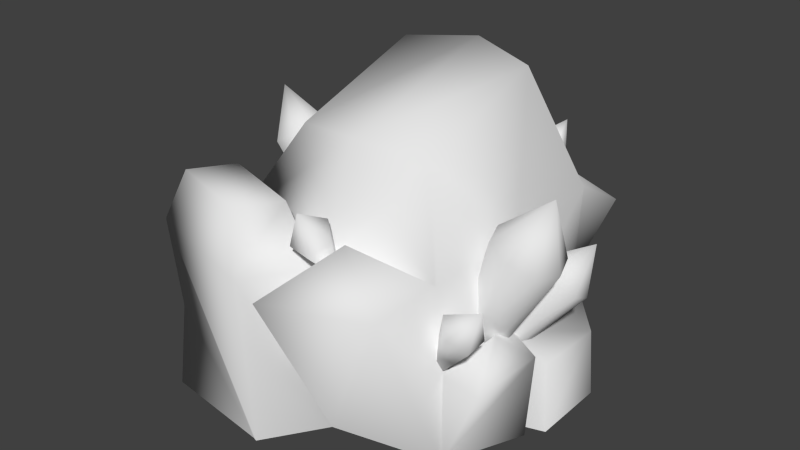 # Source: salt-ore.blend  (saved by Blender 2.73.0; exported with 4.5.12 LTS)
import bpy
from mathutils import Matrix  # noqa: F401  (used for matrix-valued properties, if any)

bpy.ops.wm.read_factory_settings(use_empty=True)
scene = bpy.context.scene
scene.name = 'Scene'

# ---- collections
col_collection_1 = bpy.data.collections.new('Collection 1'); scene.collection.children.link(col_collection_1)

# ---- materials (node trees are filled in below, after node groups)
mat_material_001 = bpy.data.materials.new('Material.001')
mat_material_001.alpha_threshold = 0.0
mat_material_001.use_transparent_shadow = False
mat_material_001.roughness = 0.5

# ---- material node trees

# ---- world
world_world = bpy.data.worlds.new('World'); scene.world = world_world
world_world.color = (0.05088, 0.05088, 0.05088)
world_world.use_sun_shadow = False
world_world.sun_shadow_jitter_overblur = 0.0
world_world.cycles.sampling_method = 'MANUAL'
world_world.cycles.sample_map_resolution = 256

# ---- meshes
me_circle_004 = bpy.data.meshes.new('Circle.004')
me_circle_004.from_pydata([(-0.4477, -0.4007, 0.4048), (-0.6777, -0.3552, 0.7831), (-0.7582, -0.5829, 0.6665), (-0.8132, -0.4016, 0.6588), (-0.6227, -0.5365, 0.7908), (-0.8522, -0.503, 0.8839), (0.04961, -0.5645, 0.7845), (-0.0307, -0.8146, 1.045), (-0.05023, -0.7101, 1.102), (0.04874, -0.6535, 1.142), (0.08808, -0.8311, 1.034), (0.1594, -0.7502, 1.088), (0.04495, -0.8374, 1.236), (0.4937, -0.4898, 0.4127), (0.7797, -0.601, 0.7165), (0.6864, -0.6482, 0.7768), (0.621, -0.5695, 0.8408), (0.7774, -0.4813, 0.7292), (0.6937, -0.436, 0.8029), (0.813, -0.5606, 0.9161), (0.3306, 0.7342, 1.124), (0.217, 0.8228, 1.121), (0.2306, 0.7497, 1.154), (0.2435, 0.7296, 0.9026), (0.2, 0.6472, 0.882), (0.1625, 0.7151, 0.9235), (0.04797, 0.6779, 0.8493), (0.003349, 0.7448, 0.7622), (-0.06341, 0.7001, 0.8625), (0.09229, 0.828, 1.137), (0.06369, 0.7243, 1.158), (-0.03615, 0.8869, 1.122), (-0.04402, 0.7058, 1.164), (-0.09706, 0.7979, 1.139), (-0.003507, 0.8308, 1.298), (0.2808, 0.8566, 1.084), (0.342, 0.8036, 1.084), (0.3184, 0.8376, 1.216), (0.6362, -0.1465, 0.4651), (0.4466, -0.1465, 0.5447), (0.5414, -0.2494, 0.5049), (0.5414, -0.0437, 0.5049), (0.6103, -0.2213, 0.476), (0.6103, -0.07178, 0.476), (0.4725, -0.07178, 0.5339), (0.4725, -0.2213, 0.5339), (0.636, -0.2779, 1.069), (0.636, -0.01517, 1.069), (0.8782, -0.01517, 0.9674), (0.8782, -0.2779, 0.9674), (0.7571, 0.03416, 1.018), (0.7571, -0.3272, 1.018), (0.5905, -0.1465, 1.088), (0.9237, -0.1465, 0.9483), (0.876, -0.1465, 1.301), (0.4816, -0.1465, 0.3627), (0.506, 0.06791, 0.4436), (0.6268, -0.01606, 0.3999), (0.5943, 0.08613, 0.3832), (0.5386, -0.03428, 0.4603), (0.5428, 0.1002, 0.4096), (0.5023, 0.01268, 0.4657), (0.5901, -0.04837, 0.4339), (0.6306, 0.03917, 0.3778), (0.8865, 0.1706, 0.6837), (0.8152, 0.01672, 0.7823), (0.6609, 0.124, 0.8382), (0.7321, 0.2778, 0.7396), (0.7247, 0.04148, 0.8287), (0.8227, 0.2531, 0.6932), (0.8798, 0.0735, 0.7225), (0.6675, 0.2211, 0.7994), (0.8879, 0.2142, 0.9479), (0.509, -0.007702, 0.3278), (-0.62, 0.1535, 0.6555), (-0.5521, -0.003258, 0.6964), (-0.5174, 0.1147, 0.7136), (-0.6548, 0.03548, 0.6382), (-0.5608, 0.1609, 0.6885), (-0.6607, 0.1033, 0.6336), (-0.6113, -0.01067, 0.6633), (-0.5114, 0.04695, 0.7182), (-0.6871, 0.03318, 1.165), (-0.8627, -0.06808, 1.069), (-0.9495, 0.1321, 1.017), (-0.774, 0.2334, 1.113), (-0.939, 0.01302, 1.025), (-0.6976, 0.1523, 1.157), (-0.7586, -0.05504, 1.127), (-0.878, 0.2204, 1.055), (-0.9463, 0.08683, 1.32), (-0.5217, 0.07302, 0.5609), (-0.5894, 0.3093, 0.6001), (-0.5017, 0.2606, 0.6805), (-0.5169, 0.3424, 0.6438), (-0.5742, 0.2275, 0.6367), (-0.5566, 0.3444, 0.6136), (-0.5982, 0.2609, 0.6085), (-0.5345, 0.2255, 0.6669), (-0.4929, 0.309, 0.6721), (-0.6549, 0.4111, 0.967), (-0.7281, 0.2644, 0.9579), (-0.8401, 0.3266, 0.8552), (-0.7669, 0.4733, 0.8643), (-0.7978, 0.2679, 0.9048), (-0.6972, 0.4698, 0.9173), (-0.6705, 0.3261, 0.9818), (-0.8245, 0.4116, 0.8404), (-0.8588, 0.4151, 1.06), (-0.4896, 0.2617, 0.5652)], [], [(1, 3, 5), (2, 4, 5), (3, 2, 5), (4, 1, 5), (9, 8, 12), (10, 11, 12), (11, 9, 12), (7, 10, 12), (8, 7, 12), (36, 35, 37), (16, 15, 19), (17, 18, 19), (18, 16, 19), (14, 17, 19), (15, 14, 19), (22, 25, 24), (28, 33, 31, 27), (23, 36, 20, 24), (20, 22, 24), (22, 21, 25), (31, 29, 27), (29, 30, 26), (29, 26, 27), (32, 30, 34), (33, 32, 34), (29, 31, 34), (31, 33, 34), (30, 29, 34), (26, 28, 27), (11, 10, 6), (35, 21, 37), (22, 20, 37), (32, 33, 28), (26, 32, 28), (30, 32, 26), (16, 18, 13), (17, 14, 13), (18, 17, 13), (15, 16, 13), (14, 15, 13), (6, 10, 7), (6, 7, 8), (9, 11, 6), (8, 9, 6), (4, 2, 0), (2, 3, 0), (3, 1, 0), (1, 4, 0), (20, 36, 37), (21, 22, 37), (25, 23, 24), (35, 36, 23), (25, 35, 23), (21, 35, 25), (51, 46, 45, 40), (48, 53, 38, 43), (50, 48, 43, 41), (49, 51, 40, 42), (52, 47, 44, 39), (46, 52, 39, 45), (47, 50, 41, 44), (53, 49, 42, 38), (50, 47, 54), (51, 49, 54), (52, 46, 54), (53, 48, 54), (46, 51, 54), (49, 53, 54), (48, 50, 54), (47, 52, 54), (43, 38, 55), (44, 41, 55), (41, 43, 55), (39, 44, 55), (38, 42, 55), (40, 45, 55), (42, 40, 55), (45, 39, 55), (69, 64, 63, 58), (66, 71, 56, 61), (68, 66, 61, 59), (67, 69, 58, 60), (70, 65, 62, 57), (64, 70, 57, 63), (65, 68, 59, 62), (71, 67, 60, 56), (68, 65, 72), (69, 67, 72), (70, 64, 72), (71, 66, 72), (64, 69, 72), (67, 71, 72), (66, 68, 72), (65, 70, 72), (61, 56, 73), (62, 59, 73), (59, 61, 73), (57, 62, 73), (56, 60, 73), (58, 63, 73), (60, 58, 73), (63, 57, 73), (87, 82, 81, 76), (84, 89, 74, 79), (86, 84, 79, 77), (85, 87, 76, 78), (88, 83, 80, 75), (82, 88, 75, 81), (83, 86, 77, 80), (89, 85, 78, 74), (86, 83, 90), (87, 85, 90), (88, 82, 90), (89, 84, 90), (82, 87, 90), (85, 89, 90), (84, 86, 90), (83, 88, 90), (79, 74, 91), (80, 77, 91), (77, 79, 91), (75, 80, 91), (74, 78, 91), (76, 81, 91), (78, 76, 91), (81, 75, 91), (105, 100, 99, 94), (102, 107, 92, 97), (104, 102, 97, 95), (103, 105, 94, 96), (106, 101, 98, 93), (100, 106, 93, 99), (101, 104, 95, 98), (107, 103, 96, 92), (104, 101, 108), (105, 103, 108), (106, 100, 108), (107, 102, 108), (100, 105, 108), (103, 107, 108), (102, 104, 108), (101, 106, 108), (97, 92, 109), (98, 95, 109), (95, 97, 109), (93, 98, 109), (92, 96, 109), (94, 99, 109), (96, 94, 109), (99, 93, 109)])
me_circle_004.polygons.foreach_set('use_smooth', [True] * 150)
_uv = me_circle_004.uv_layers.new(name='UVMap')
_uv.uv.foreach_set('vector', [0.9034, 0.4365, 0.9847, 0.5225, 0.8623, 0.5568, 0.96, 0.6382, 0.8506, 0.6835, 0.8623, 0.5568, 0.9847, 0.5225, 0.96, 0.6382, 0.8623, 0.5568, 0.8506, 0.6835, 0.7665, 0.6473, 0.8623, 0.5568, 0.9034, 0.4365, 0.9766, 0.4914, 0.8623, 0.5568, 0.9399, 0.6615, 0.8506, 0.6835, 0.8623, 0.5568, 0.8506, 0.6835, 0.7665, 0.6473, 0.8623, 0.5568, 0.9868, 0.5824, 0.9399, 0.6615, 0.8623, 0.5568, 0.9766, 0.4914, 0.9868, 0.5824, 0.8623, 0.5568, 0.8201, 0.6801, 0.7665, 0.6473, 0.8623, 0.5568, 0.9034, 0.4365, 0.9766, 0.4914, 0.8623, 0.5568, 0.9399, 0.6615, 0.8506, 0.6835, 0.8623, 0.5568, 0.8506, 0.6835, 0.7665, 0.6473, 0.8623, 0.5568, 0.9868, 0.5824, 0.9399, 0.6615, 0.8623, 0.5568, 0.9766, 0.4914, 0.9868, 0.5824, 0.8623, 0.5568, 0.6756, 0.8924, 0.643, 0.7157, 0.7591, 0.7178, 0.8154, 0.6953, 0.8679, 0.8585, 0.7873, 0.8845, 0.7591, 0.7178, 0.8154, 0.6953, 0.8679, 0.8585, 0.7873, 0.8845, 0.7591, 0.7178, 0.7873, 0.8845, 0.6756, 0.8924, 0.7591, 0.7178, 0.6756, 0.8924, 0.5932, 0.8786, 0.643, 0.7157, 0.7873, 0.8845, 0.6756, 0.8924, 0.7591, 0.7178, 0.6756, 0.8924, 0.5932, 0.8786, 0.643, 0.7157, 0.6756, 0.8924, 0.643, 0.7157, 0.7591, 0.7178, 0.9034, 0.4365, 0.9766, 0.4914, 0.8623, 0.5568, 0.8201, 0.6801, 0.7665, 0.6473, 0.8623, 0.5568, 0.9868, 0.5824, 0.9119, 0.6739, 0.8623, 0.5568, 0.9119, 0.6739, 0.8201, 0.6801, 0.8623, 0.5568, 0.9766, 0.4914, 0.9868, 0.5824, 0.8623, 0.5568, 0.8622, 0.9716, 0.8189, 0.902, 0.9189, 0.9163, 0.8422, 0.8683, 0.7604, 0.8902, 0.7563, 0.7188, 0.9034, 0.4365, 0.9766, 0.4914, 0.8623, 0.5568, 0.9868, 0.5824, 0.9119, 0.6739, 0.8623, 0.5568, 0.9174, 0.8317, 0.8679, 0.8585, 0.8154, 0.6953, 0.643, 0.7157, 0.5165, 0.8454, 0.583, 0.6898, 0.5932, 0.8786, 0.5165, 0.8454, 0.643, 0.7157, 0.9174, 0.8317, 0.8422, 0.8683, 0.8256, 0.6898, 0.7604, 0.8902, 0.6756, 0.8924, 0.7158, 0.7247, 0.8422, 0.8683, 0.7604, 0.8902, 0.7783, 0.7124, 0.5932, 0.8786, 0.5165, 0.8454, 0.6523, 0.7188, 0.6756, 0.8924, 0.5932, 0.8786, 0.6523, 0.7188, 0.7563, 0.7188, 0.7604, 0.8902, 0.6756, 0.8924, 0.6928, 0.7247, 0.6756, 0.8924, 0.5932, 0.8786, 0.9174, 0.8317, 0.8422, 0.8683, 0.8154, 0.6953, 0.5932, 0.8786, 0.5165, 0.8454, 0.6303, 0.7124, 0.8422, 0.8683, 0.733, 0.8924, 0.7783, 0.7124, 0.733, 0.8924, 0.6213, 0.8845, 0.7158, 0.7247, 0.6213, 0.8845, 0.5165, 0.8454, 0.6523, 0.7188, 0.9174, 0.8317, 0.8422, 0.8683, 0.8256, 0.6898, 0.9119, 0.6739, 0.8201, 0.6801, 0.8623, 0.5568, 0.9766, 0.4914, 0.9868, 0.5824, 0.8623, 0.5568, 0.8622, 0.9716, 0.8189, 0.902, 0.9189, 0.9163, 0.9174, 0.8317, 0.8679, 0.8585, 0.8154, 0.6953, 0.643, 0.7157, 0.5165, 0.8454, 0.583, 0.6898, 0.5932, 0.8786, 0.5165, 0.8454, 0.643, 0.7157, 0.7604, 0.8902, 0.7043, 0.8946, 0.7043, 0.7256, 0.7362, 0.7231, 0.9174, 0.8317, 0.8679, 0.8585, 0.7974, 0.705, 0.8256, 0.6898, 0.5407, 0.8585, 0.4912, 0.8317, 0.583, 0.6898, 0.6112, 0.705, 0.8154, 0.8786, 0.7604, 0.8902, 0.7362, 0.7231, 0.7675, 0.7165, 0.6482, 0.8902, 0.5932, 0.8786, 0.6411, 0.7165, 0.6724, 0.7231, 0.7043, 0.8946, 0.6482, 0.8902, 0.6724, 0.7231, 0.7043, 0.7256, 0.5932, 0.8786, 0.5407, 0.8585, 0.6112, 0.705, 0.6411, 0.7165, 0.8679, 0.8585, 0.8154, 0.8786, 0.7675, 0.7165, 0.7974, 0.705, 0.9322, 0.4469, 0.9766, 0.4914, 0.8623, 0.5568, 0.9399, 0.6615, 0.8825, 0.687, 0.8623, 0.5568, 0.9925, 0.5522, 0.981, 0.6139, 0.8623, 0.5568, 0.8201, 0.6801, 0.7665, 0.6473, 0.8623, 0.5568, 0.981, 0.6139, 0.9399, 0.6615, 0.8623, 0.5568, 0.8825, 0.687, 0.8201, 0.6801, 0.8623, 0.5568, 0.8732, 0.4256, 0.9322, 0.4469, 0.8623, 0.5568, 0.9766, 0.4914, 0.9925, 0.5522, 0.8623, 0.5568, 0.9482, 0.8362, 0.9756, 0.8688, 0.9021, 0.9054, 0.8571, 0.9755, 0.8292, 0.9434, 0.9021, 0.9054, 0.8292, 0.9434, 0.8189, 0.902, 0.9021, 0.9054, 0.898, 0.9875, 0.8571, 0.9755, 0.9021, 0.9054, 0.9756, 0.8688, 0.9852, 0.9103, 0.9021, 0.9054, 0.9709, 0.9504, 0.9399, 0.9796, 0.9021, 0.9054, 0.9852, 0.9103, 0.9709, 0.9504, 0.9021, 0.9054, 0.9399, 0.9796, 0.898, 0.9875, 0.9021, 0.9054, 0.7604, 0.8902, 0.7043, 0.8946, 0.7043, 0.7256, 0.7362, 0.7231, 0.9174, 0.8317, 0.8679, 0.8585, 0.7974, 0.705, 0.8256, 0.6898, 0.5407, 0.8585, 0.4912, 0.8317, 0.583, 0.6898, 0.6112, 0.705, 0.8154, 0.8786, 0.7604, 0.8902, 0.7362, 0.7231, 0.7675, 0.7165, 0.6482, 0.8902, 0.5932, 0.8786, 0.6411, 0.7165, 0.6724, 0.7231, 0.7043, 0.8946, 0.6482, 0.8902, 0.6724, 0.7231, 0.7043, 0.7256, 0.5932, 0.8786, 0.5407, 0.8585, 0.6112, 0.705, 0.6411, 0.7165, 0.8679, 0.8585, 0.8154, 0.8786, 0.7675, 0.7165, 0.7974, 0.705, 0.9322, 0.4469, 0.9766, 0.4914, 0.8623, 0.5568, 0.9399, 0.6615, 0.8825, 0.687, 0.8623, 0.5568, 0.9925, 0.5522, 0.981, 0.6139, 0.8623, 0.5568, 0.8201, 0.6801, 0.7665, 0.6473, 0.8623, 0.5568, 0.981, 0.6139, 0.9399, 0.6615, 0.8623, 0.5568, 0.8825, 0.687, 0.8201, 0.6801, 0.8623, 0.5568, 0.8732, 0.4256, 0.9322, 0.4469, 0.8623, 0.5568, 0.9766, 0.4914, 0.9925, 0.5522, 0.8623, 0.5568, 0.9482, 0.8362, 0.9756, 0.8688, 0.9021, 0.9054, 0.8571, 0.9755, 0.8292, 0.9434, 0.9021, 0.9054, 0.8292, 0.9434, 0.8189, 0.902, 0.9021, 0.9054, 0.898, 0.9875, 0.8571, 0.9755, 0.9021, 0.9054, 0.9756, 0.8688, 0.9852, 0.9103, 0.9021, 0.9054, 0.9709, 0.9504, 0.9399, 0.9796, 0.9021, 0.9054, 0.9852, 0.9103, 0.9709, 0.9504, 0.9021, 0.9054, 0.9399, 0.9796, 0.898, 0.9875, 0.9021, 0.9054, 0.7604, 0.8902, 0.7043, 0.8946, 0.7043, 0.7256, 0.7362, 0.7231, 0.9174, 0.8317, 0.8679, 0.8585, 0.7974, 0.705, 0.8256, 0.6898, 0.5407, 0.8585, 0.4912, 0.8317, 0.583, 0.6898, 0.6112, 0.705, 0.8154, 0.8786, 0.7604, 0.8902, 0.7362, 0.7231, 0.7675, 0.7165, 0.6482, 0.8902, 0.5932, 0.8786, 0.6411, 0.7165, 0.6724, 0.7231, 0.7043, 0.8946, 0.6482, 0.8902, 0.6724, 0.7231, 0.7043, 0.7256, 0.5932, 0.8786, 0.5407, 0.8585, 0.6112, 0.705, 0.6411, 0.7165, 0.8679, 0.8585, 0.8154, 0.8786, 0.7675, 0.7165, 0.7974, 0.705, 0.9322, 0.4469, 0.9766, 0.4914, 0.8623, 0.5568, 0.9399, 0.6615, 0.8825, 0.687, 0.8623, 0.5568, 0.9925, 0.5522, 0.981, 0.6139, 0.8623, 0.5568, 0.8201, 0.6801, 0.7665, 0.6473, 0.8623, 0.5568, 0.981, 0.6139, 0.9399, 0.6615, 0.8623, 0.5568, 0.8825, 0.687, 0.8201, 0.6801, 0.8623, 0.5568, 0.8732, 0.4256, 0.9322, 0.4469, 0.8623, 0.5568, 0.9766, 0.4914, 0.9925, 0.5522, 0.8623, 0.5568, 0.9482, 0.8362, 0.9756, 0.8688, 0.9021, 0.9054, 0.8571, 0.9755, 0.8292, 0.9434, 0.9021, 0.9054, 0.8292, 0.9434, 0.8189, 0.902, 0.9021, 0.9054, 0.898, 0.9875, 0.8571, 0.9755, 0.9021, 0.9054, 0.9756, 0.8688, 0.9852, 0.9103, 0.9021, 0.9054, 0.9709, 0.9504, 0.9399, 0.9796, 0.9021, 0.9054, 0.9852, 0.9103, 0.9709, 0.9504, 0.9021, 0.9054, 0.9399, 0.9796, 0.898, 0.9875, 0.9021, 0.9054, 0.7604, 0.8902, 0.7043, 0.8946, 0.7043, 0.7256, 0.7362, 0.7231, 0.9174, 0.8317, 0.8679, 0.8585, 0.7974, 0.705, 0.8256, 0.6898, 0.5407, 0.8585, 0.4912, 0.8317, 0.583, 0.6898, 0.6112, 0.705, 0.8154, 0.8786, 0.7604, 0.8902, 0.7362, 0.7231, 0.7675, 0.7165, 0.6482, 0.8902, 0.5932, 0.8786, 0.6411, 0.7165, 0.6724, 0.7231, 0.7043, 0.8946, 0.6482, 0.8902, 0.6724, 0.7231, 0.7043, 0.7256, 0.5932, 0.8786, 0.5407, 0.8585, 0.6112, 0.705, 0.6411, 0.7165, 0.8679, 0.8585, 0.8154, 0.8786, 0.7675, 0.7165, 0.7974, 0.705, 0.9322, 0.4469, 0.9766, 0.4914, 0.8623, 0.5568, 0.9399, 0.6615, 0.8825, 0.687, 0.8623, 0.5568, 0.9925, 0.5522, 0.981, 0.6139, 0.8623, 0.5568, 0.8201, 0.6801, 0.7665, 0.6473, 0.8623, 0.5568, 0.981, 0.6139, 0.9399, 0.6615, 0.8623, 0.5568, 0.8825, 0.687, 0.8201, 0.6801, 0.8623, 0.5568, 0.8732, 0.4256, 0.9322, 0.4469, 0.8623, 0.5568, 0.9766, 0.4914, 0.9925, 0.5522, 0.8623, 0.5568, 0.9482, 0.8362, 0.9756, 0.8688, 0.9021, 0.9054, 0.8571, 0.9755, 0.8292, 0.9434, 0.9021, 0.9054, 0.8292, 0.9434, 0.8189, 0.902, 0.9021, 0.9054, 0.898, 0.9875, 0.8571, 0.9755, 0.9021, 0.9054, 0.9756, 0.8688, 0.9852, 0.9103, 0.9021, 0.9054, 0.9709, 0.9504, 0.9399, 0.9796, 0.9021, 0.9054, 0.9852, 0.9103, 0.9709, 0.9504, 0.9021, 0.9054, 0.9399, 0.9796, 0.898, 0.9875, 0.9021, 0.9054])
me_circle_004.materials.append(mat_material_001)
me_circle_004.use_remesh_preserve_volume = False
me_circle_004.use_remesh_preserve_attributes = False
me_circle_004.use_mirror_vertex_groups = False
me_circle_004.use_paint_bone_selection = False
me_circle_004.use_paint_mask = True
me_circle_004.update()
me_circle_002 = bpy.data.meshes.new('Circle.002')
me_circle_002.from_pydata([(0.001438, -0.6861, 0.8906), (0.001438, 0.7776, 0.9329), (-0.01168, 0.5045, 1.67), (-0.01168, -0.4129, 1.427), (-0.3963, -0.3225, 1.375), (0.3402, -0.3225, 1.375), (-0.3963, 0.414, 1.619), (0.3402, 0.414, 1.619), (0.5595, 0.6334, 0.9842), (-0.6157, 0.6334, 0.9419), (0.5595, -0.5418, 0.9419), (-0.6157, -0.5418, 0.9419), (-0.004399, -0.6173, -0.02296), (0.02993, 0.7837, -0.02296), (0.4224, 0.5496, -0.025), (-0.5496, 0.459, -0.025), (0.5841, -0.5127, -0.001286), (-0.5496, -0.3675, -0.025), (-0.1232, 1.034, 0.8906), (-0.7403, 0.8902, 0.9419), (-0.0552, 0.8951, -0.02296), (-0.4892, 0.7937, -0.025), (-0.3694, 0.8339, 1.024), (-0.5239, -0.4561, 0.4851), (-0.5252, 0.5444, 0.468), (-1.067, 0.37, -0.01652), (-1.067, -0.2788, -0.01652), (-0.983, -0.2627, 0.432), (-0.981, 0.3514, 0.4215), (-0.6557, -0.2765, 0.7323), (-0.6536, 0.3649, 0.7213), (-0.9473, -0.2075, 0.5786), (-0.9457, 0.2961, 0.57), (0.001438, -1.078, 0.8906), (0.5595, -0.9339, 0.9419), (0.2805, -0.7985, 1.151), (-0.2053, -0.9968, 0.8906), (-0.8224, -0.8525, 0.9419), (-0.2111, -0.928, -0.02296), (-0.8578, -0.8345, -0.025), (-0.7556, -0.8487, 0.4851), (-0.1433, -0.7153, 1.192), (-0.5435, -0.6217, 1.225), (-0.2774, -0.9169, 1.192), (-0.6776, -0.8233, 1.225), (-0.2331, -0.9213, -0.02151), (0.596, -0.5296, 0.506), (0.505, 0.6931, 0.4606), (0.617, -0.01803, 0.4843), (0.5863, -0.05528, -0.025), (0.5723, 0.04571, 0.9419), (0.8203, 0.4174, -0.01181), (0.7674, 0.4601, 0.3137), (0.7706, 0.04843, 0.3312), (0.8203, 0.0002801, -0.01181), (0.784, -0.5207, 0.4564), (0.7807, -0.0709, 0.439), (0.7801, -0.1236, 0.02242), (0.6904, -0.2751, 0.6214), (0.0701, 0.996, 0.8051), (0.6282, 0.8517, 0.8564), (0.3148, 0.7961, 0.9906)], [], [(11, 0, 3, 4), (4, 3, 2, 6), (24, 28, 32, 30), (3, 5, 7, 2), (9, 11, 4, 6), (0, 10, 5, 3), (10, 50, 8, 7, 5), (1, 9, 6, 2), (8, 1, 2, 7), (49, 48, 56, 57), (24, 9, 19), (23, 17, 39, 40), (19, 18, 20, 21), (1, 13, 20, 18), (1, 18, 22), (19, 9, 22), (18, 19, 22), (9, 1, 22), (11, 9, 24, 23), (27, 28, 25, 26), (17, 23, 27, 26), (24, 15, 25, 28), (29, 30, 32, 31), (27, 23, 29, 31), (28, 27, 31, 32), (23, 24, 30, 29), (34, 33, 12, 16), (0, 12, 33), (16, 46, 10, 34), (33, 34, 35), (10, 0, 35), (34, 10, 35), (0, 33, 35), (36, 37, 40, 45, 38), (12, 0, 36, 38), (11, 23, 40, 37), (11, 37, 44, 42), (41, 42, 44, 43), (36, 0, 41, 43), (37, 36, 43, 44), (0, 11, 42, 41), (45, 40, 39), (50, 10, 46, 48), (8, 50, 48, 47), (48, 49, 54, 53), (52, 53, 54, 51), (47, 48, 52), (14, 47, 52, 51), (46, 55, 58), (56, 48, 58), (55, 56, 58), (48, 46, 58), (13, 47, 14), (8, 47, 60), (13, 1, 59), (59, 1, 61), (8, 60, 61), (60, 59, 61), (1, 8, 61), (56, 55, 16, 57), (46, 16, 55), (13, 59, 47), (15, 24, 19, 21), (59, 60, 47), (48, 53, 52)])
me_circle_002.polygons.foreach_set('use_smooth', [True] * 65)
_uv = me_circle_002.uv_layers.new(name='UVMap')
_uv.uv.foreach_set('vector', [0.04151, 0.4273, 0.01448, 0.2673, 0.1405, 0.2944, 0.1366, 0.3637, 0.1366, 0.3637, 0.1405, 0.2944, 0.2709, 0.3225, 0.2502, 0.3707, 0.3636, 0.4622, 0.4518, 0.5345, 0.4255, 0.5505, 0.384, 0.5351, 0.1405, 0.2944, 0.1618, 0.2339, 0.2765, 0.2707, 0.2709, 0.3225, 0.2974, 0.5093, 0.04151, 0.4273, 0.1366, 0.3637, 0.2502, 0.3707, 0.01448, 0.2673, 0.09208, 0.1391, 0.1618, 0.2339, 0.1405, 0.2944, 0.09208, 0.1391, 0.2378, 0.1309, 0.3698, 0.2043, 0.2765, 0.2707, 0.1618, 0.2339, 0.3978, 0.3581, 0.2974, 0.5093, 0.2502, 0.3707, 0.2709, 0.3225, 0.3698, 0.2043, 0.3978, 0.3581, 0.2709, 0.3225, 0.2765, 0.2707, 0.4723, 0.8271, 0.4028, 0.9609, 0.3815, 0.9076, 0.4027, 0.8142, 0.2413, 0.7618, 0.1589, 0.8439, 0.1403, 0.797, 0.6353, 0.356, 0.534, 0.4486, 0.4515, 0.2924, 0.5684, 0.2514, 0.1403, 0.797, 0.07239, 0.7733, 0.08951, 0.5922, 0.2057, 0.6258, 0.01709, 0.8263, 0.05652, 0.5846, 0.08951, 0.5922, 0.07239, 0.7733, 0.01709, 0.8263, 0.07239, 0.7733, 0.1012, 0.8123, 0.1403, 0.797, 0.1589, 0.8439, 0.1012, 0.8123, 0.07239, 0.7733, 0.1403, 0.797, 0.1012, 0.8123, 0.1589, 0.8439, 0.01709, 0.8263, 0.1012, 0.8123, 0.04151, 0.4273, 0.2974, 0.5093, 0.2444, 0.6081, 0.0277, 0.5348, 0.4289, 0.6358, 0.4518, 0.5345, 0.5426, 0.5223, 0.5181, 0.6868, 0.3631, 0.7997, 0.3051, 0.6621, 0.4289, 0.6358, 0.5181, 0.6868, 0.3636, 0.4622, 0.4568, 0.3756, 0.5426, 0.5223, 0.4518, 0.5345, 0.3698, 0.6099, 0.384, 0.5351, 0.4255, 0.5505, 0.4104, 0.6116, 0.4289, 0.6358, 0.3051, 0.6621, 0.3698, 0.6099, 0.4104, 0.6116, 0.4518, 0.5345, 0.4289, 0.6358, 0.4104, 0.6116, 0.4255, 0.5505, 0.3051, 0.6621, 0.3636, 0.4622, 0.384, 0.5351, 0.3698, 0.6099, 0.8854, 0.2489, 0.8412, 0.2516, 0.768, 0.03354, 0.9649, 0.04785, 0.768, 0.3326, 0.768, 0.03354, 0.8412, 0.2516, 0.9649, 0.04785, 0.9702, 0.1724, 0.9509, 0.3024, 0.8854, 0.2489, 0.8412, 0.2516, 0.8854, 0.2489, 0.8663, 0.2776, 0.9509, 0.3024, 0.768, 0.3326, 0.8663, 0.2776, 0.8854, 0.2489, 0.9509, 0.3024, 0.8663, 0.2776, 0.768, 0.3326, 0.8412, 0.2516, 0.8663, 0.2776, 0.6223, 0.1478, 0.6385, 0.2075, 0.5684, 0.2514, 0.4402, 0.1194, 0.4399, 0.1141, 0.4569, 0.01999, 0.685, 0.07526, 0.6223, 0.1478, 0.4399, 0.1141, 0.7278, 0.2454, 0.6353, 0.356, 0.5684, 0.2514, 0.6385, 0.2075, 0.7278, 0.2454, 0.6385, 0.2075, 0.6556, 0.1913, 0.6679, 0.1854, 0.6667, 0.1561, 0.6679, 0.1854, 0.6556, 0.1913, 0.6505, 0.1682, 0.6223, 0.1478, 0.685, 0.07526, 0.6667, 0.1561, 0.6505, 0.1682, 0.6385, 0.2075, 0.6223, 0.1478, 0.6505, 0.1682, 0.6556, 0.1913, 0.685, 0.07526, 0.7278, 0.2454, 0.6679, 0.1854, 0.6667, 0.1561, 0.4402, 0.1194, 0.5684, 0.2514, 0.4515, 0.2924, 0.2378, 0.1309, 0.09208, 0.1391, 0.09314, 0.02503, 0.2264, 0.01706, 0.3698, 0.2043, 0.2378, 0.1309, 0.2264, 0.01706, 0.3978, 0.03102, 0.06298, 0.9744, 0.01448, 0.8838, 0.06519, 0.8642, 0.08113, 0.9254, 0.1581, 0.926, 0.08113, 0.9254, 0.06519, 0.8642, 0.1568, 0.8642, 0.2011, 0.9829, 0.06298, 0.9744, 0.1581, 0.926, 0.2482, 0.8898, 0.2011, 0.9829, 0.1581, 0.926, 0.1568, 0.8642, 0.2885, 0.9347, 0.3166, 0.8984, 0.3438, 0.9309, 0.3815, 0.9076, 0.4028, 0.9609, 0.3438, 0.9309, 0.3166, 0.8984, 0.3815, 0.9076, 0.3438, 0.9309, 0.4028, 0.9609, 0.2885, 0.9347, 0.3438, 0.9309, 0.8558, 0.4178, 0.6031, 0.461, 0.714, 0.3207, 0.5428, 0.6475, 0.6031, 0.461, 0.6088, 0.5923, 0.8558, 0.4178, 0.7321, 0.6915, 0.709, 0.6068, 0.709, 0.6068, 0.7321, 0.6915, 0.6427, 0.6427, 0.5428, 0.6475, 0.6088, 0.5923, 0.6427, 0.6427, 0.6088, 0.5923, 0.709, 0.6068, 0.6427, 0.6427, 0.7321, 0.6915, 0.5428, 0.6475, 0.6427, 0.6427, 0.3815, 0.9076, 0.3166, 0.8984, 0.2703, 0.8142, 0.4027, 0.8142, 0.2885, 0.9347, 0.2703, 0.8142, 0.3166, 0.8984, 0.8558, 0.4178, 0.709, 0.6068, 0.6031, 0.461, 0.2948, 0.6485, 0.2413, 0.7618, 0.1403, 0.797, 0.2057, 0.6258, 0.709, 0.6068, 0.6088, 0.5923, 0.6031, 0.461, 0.06298, 0.9744, 0.08113, 0.9254, 0.1581, 0.926])
me_circle_002.materials.append(mat_material_001)
me_circle_002.use_remesh_preserve_volume = False
me_circle_002.use_remesh_preserve_attributes = False
me_circle_002.use_mirror_vertex_groups = False
me_circle_002.use_paint_bone_selection = False
me_circle_002.use_paint_mask = True
me_circle_002.update()

# ---- objects
ob_salt_mineral = bpy.data.objects.new('salt-mineral', me_circle_004)
ob_salt_ore = bpy.data.objects.new('salt-ore', me_circle_002)

# ---- transforms, parenting, visibility, modifiers, constraints
ob_salt_mineral.location = (0.0, 0.0, 0.0)
ob_salt_mineral.lineart.crease_threshold = 0.0
ob_salt_ore.location = (0.0, 0.0, 0.0)
ob_salt_ore.lineart.crease_threshold = 0.0

# ---- collection membership
col_collection_1.objects.link(ob_salt_mineral)
col_collection_1.objects.link(ob_salt_ore)

# ---- scene / render settings (as saved in the file)
scene.frame_start = 1; scene.frame_end = 250; scene.frame_set(1)
scene.render.engine = 'BLENDER_EEVEE_NEXT'
scene.render.resolution_percentage = 50
scene.render.dither_intensity = 0.0
scene.cycles.use_denoising = False
scene.cycles.samples = 10
scene.cycles.sampling_pattern = 'TABULATED_SOBOL'
scene.cycles.light_sampling_threshold = 0.0
scene.cycles.use_adaptive_sampling = False
scene.cycles.use_light_tree = False
scene.cycles.blur_glossy = 0.0
scene.cycles.pixel_filter_type = 'GAUSSIAN'
scene.cycles.sample_clamp_indirect = 0.0
scene.view_settings.view_transform = 'Standard'
bpy.context.view_layer.update()

# ---- added for rendering (the .blend has no active camera and no usable light): camera, sun
cam_auto = bpy.data.cameras.new('AutoCamera')
cam_auto.lens = 50.0
cam_auto.sensor_width = 36.0
cam_auto.clip_end = 1000.0
ob_auto_camera = bpy.data.objects.new('AutoCamera', cam_auto)
scene.collection.objects.link(ob_auto_camera)
ob_auto_camera.location = (3.03851, -3.75435, 3.31091)
ob_auto_camera.rotation_euler = (1.09748, -7.21219e-08, 0.694738)
scene.camera = ob_auto_camera
light_auto_sun = bpy.data.lights.new('AutoSun', 'SUN')
light_auto_sun.energy = 3.0
light_auto_sun.angle = 0.0523599
ob_auto_sun = bpy.data.objects.new('AutoSun', light_auto_sun)
scene.collection.objects.link(ob_auto_sun)
ob_auto_sun.rotation_euler = (0.872665, 0.174533, 0.523599)
bpy.context.view_layer.update()
